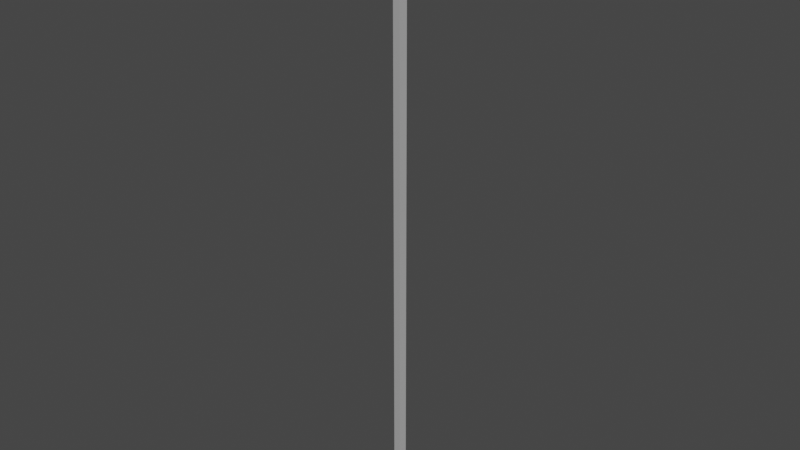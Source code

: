 # Source: fishing_line.blend  (saved by Blender 3.1.7; exported with 4.5.12 LTS)
import bpy
from mathutils import Matrix  # noqa: F401  (used for matrix-valued properties, if any)

bpy.ops.wm.read_factory_settings(use_empty=True)
scene = bpy.context.scene
scene.name = 'Scene'

# ---- collections
col_collection = bpy.data.collections.new('Collection'); scene.collection.children.link(col_collection)

# ---- materials (node trees are filled in below, after node groups)
mat_material_001 = bpy.data.materials.new('Material.001')
mat_material_001.use_transparent_shadow = False
mat_material_002 = bpy.data.materials.new('Material.002')
mat_material_002.use_transparent_shadow = False

# ---- material node trees
mat_material_001.use_nodes = True; mat_material_001.node_tree.nodes.clear()
_N = mat_material_001.node_tree.nodes; _L = mat_material_001.node_tree.links
n0 = _N.new('ShaderNodeBsdfPrincipled'); n0.name = 'Principled BSDF'; n0.location = (10, 300)
n0.distribution = 'GGX'
n0.subsurface_method = 'RANDOM_WALK_SKIN'
n0.inputs[0].default_value = (0.3844, 0.3844, 0.3844, 1.0)
n0.inputs[3].default_value = 1.45
n0.inputs[27].default_value = (0.0, 0.0, 0.0, 1.0)
n0.inputs[28].default_value = 1.0
n1 = _N.new('ShaderNodeOutputMaterial'); n1.name = 'Material Output'; n1.location = (300, 300)
_L.new(n0.outputs[0], n1.inputs[0])
n1.is_active_output = True
mat_material_002.use_nodes = True; mat_material_002.node_tree.nodes.clear()
_N = mat_material_002.node_tree.nodes; _L = mat_material_002.node_tree.links
n0 = _N.new('ShaderNodeBsdfPrincipled'); n0.name = 'Principled BSDF'; n0.location = (10, 300)
n0.distribution = 'GGX'
n0.subsurface_method = 'RANDOM_WALK_SKIN'
n0.inputs[0].default_value = (0.03522, 0.03522, 0.03522, 1.0)
n0.inputs[3].default_value = 1.45
n0.inputs[27].default_value = (0.0, 0.0, 0.0, 1.0)
n0.inputs[28].default_value = 1.0
n1 = _N.new('ShaderNodeOutputMaterial'); n1.name = 'Material Output'; n1.location = (300, 300)
_L.new(n0.outputs[0], n1.inputs[0])
n1.is_active_output = True

# ---- world
world_world = bpy.data.worlds.new('World'); scene.world = world_world
world_world.use_nodes = True; world_world.node_tree.nodes.clear()
_N = world_world.node_tree.nodes; _L = world_world.node_tree.links
n0 = _N.new('ShaderNodeOutputWorld'); n0.name = 'World Output'; n0.location = (300, 300)
n1 = _N.new('ShaderNodeBackground'); n1.name = 'Background'; n1.location = (10, 300)
n1.inputs[0].default_value = (0.05088, 0.05088, 0.05088, 1.0)
_L.new(n1.outputs[0], n0.inputs[0])
n0.is_active_output = True
world_world.color = (0.05088, 0.05088, 0.05088)
world_world.use_sun_shadow = False
world_world.sun_shadow_jitter_overblur = 0.0

# ---- meshes
me_circle = bpy.data.meshes.new('Circle')
me_circle.from_pydata([(0.0, 1.0, 101.3), (-0.9511, 0.309, 101.3), (-0.5878, -0.809, 101.3), (0.5878, -0.809, 101.3), (0.9511, 0.309, 101.3), (0.5878, -0.809, 39.97), (0.5878, -0.809, 42.64), (0.5878, -0.809, 45.3), (0.5878, -0.809, 47.97), (0.5878, -0.809, 50.63), (0.5878, -0.809, 53.3), (0.5878, -0.809, 55.96), (0.5878, -0.809, 58.63), (0.5878, -0.809, 61.29), (0.5878, -0.809, 63.96), (0.5878, -0.809, 66.62), (0.5878, -0.809, 69.29), (0.5878, -0.809, 71.95), (0.5878, -0.809, 74.62), (0.5878, -0.809, 77.28), (0.5878, -0.809, 79.95), (0.5878, -0.809, 82.61), (0.5878, -0.809, 85.28), (0.5878, -0.809, 87.94), (0.5878, -0.809, 90.61), (0.5878, -0.809, 93.27), (0.5878, -0.809, 95.94), (0.5878, -0.809, 98.6), (0.9511, 0.309, 98.6), (0.9511, 0.309, 95.94), (0.9511, 0.309, 93.27), (0.9511, 0.309, 90.61), (0.9511, 0.309, 87.94), (0.9511, 0.309, 85.28), (0.9511, 0.309, 82.61), (0.9511, 0.309, 79.95), (0.9511, 0.309, 77.28), (0.9511, 0.309, 74.62), (0.9511, 0.309, 71.95), (0.9511, 0.309, 69.29), (0.9511, 0.309, 66.62), (0.9511, 0.309, 63.96), (0.9511, 0.309, 61.29), (0.9511, 0.309, 58.63), (0.9511, 0.309, 55.96), (0.9511, 0.309, 53.3), (0.9511, 0.309, 50.63), (0.9511, 0.309, 47.97), (0.9511, 0.309, 45.3), (0.9511, 0.309, 42.64), (0.9511, 0.309, 39.97), (-0.9511, 0.309, 39.97), (-0.9511, 0.309, 42.64), (-0.9511, 0.309, 45.3), (-0.9511, 0.309, 47.97), (-0.9511, 0.309, 50.63), (-0.9511, 0.309, 53.3), (-0.9511, 0.309, 55.96), (-0.9511, 0.309, 58.63), (-0.9511, 0.309, 61.29), (-0.9511, 0.309, 63.96), (-0.9511, 0.309, 66.62), (-0.9511, 0.309, 69.29), (-0.9511, 0.309, 71.95), (-0.9511, 0.309, 74.62), (-0.9511, 0.309, 77.28), (-0.9511, 0.309, 79.95), (-0.9511, 0.309, 82.61), (-0.9511, 0.309, 85.28), (-0.9511, 0.309, 87.94), (-0.9511, 0.309, 90.61), (-0.9511, 0.309, 93.27), (-0.9511, 0.309, 95.94), (-0.9511, 0.309, 98.6), (-0.5878, -0.809, 98.6), (-0.5878, -0.809, 95.94), (-0.5878, -0.809, 93.27), (-0.5878, -0.809, 90.61), (-0.5878, -0.809, 87.94), (-0.5878, -0.809, 85.28), (-0.5878, -0.809, 82.61), (-0.5878, -0.809, 79.95), (-0.5878, -0.809, 77.28), (-0.5878, -0.809, 74.62), (-0.5878, -0.809, 71.95), (-0.5878, -0.809, 69.29), (-0.5878, -0.809, 66.62), (-0.5878, -0.809, 63.96), (-0.5878, -0.809, 61.29), (-0.5878, -0.809, 58.63), (-0.5878, -0.809, 55.96), (-0.5878, -0.809, 53.3), (-0.5878, -0.809, 50.63), (-0.5878, -0.809, 47.97), (-0.5878, -0.809, 45.3), (-0.5878, -0.809, 42.64), (-0.5878, -0.809, 39.97), (0.0, 1.0, 98.6), (0.0, 1.0, 95.94), (0.0, 1.0, 93.27), (0.0, 1.0, 90.61), (0.0, 1.0, 87.94), (0.0, 1.0, 85.28), (0.0, 1.0, 82.61), (0.0, 1.0, 79.95), (0.0, 1.0, 77.28), (0.0, 1.0, 74.62), (0.0, 1.0, 71.95), (0.0, 1.0, 69.29), (0.0, 1.0, 66.62), (0.0, 1.0, 63.96), (0.0, 1.0, 61.29), (0.0, 1.0, 58.63), (0.0, 1.0, 55.96), (0.0, 1.0, 53.3), (0.0, 1.0, 50.63), (0.0, 1.0, 47.97), (0.0, 1.0, 45.3), (0.0, 1.0, 42.64), (0.0, 1.0, 39.97), (-0.4434, 0.6037, 101.7), (-1.016, 0.0928, 101.7), (-0.4255, -0.5076, 101.7), (0.1602, 0.0928, 101.7), (-0.5029, -0.2675, 102.2), (-1.076, -0.7784, 102.2), (-0.4849, -1.379, 102.2), (0.1008, -0.7784, 102.2), (-0.5257, -0.2784, 102.7), (-1.099, -0.7893, 102.7), (-0.5078, -1.39, 102.7), (0.07792, -0.7893, 102.7), (-0.4431, 0.3943, 103.1), (-1.062, -0.0684, 103.1), (-0.4946, -0.6376, 103.1), (0.1012, -0.05706, 103.1), (-0.4586, 1.605, 103.3), (-1.042, 1.118, 103.3), (-0.4639, 0.5239, 103.3), (0.1342, 1.097, 103.3), (-1.22, -0.7173, 101.3), (-1.22, -0.7173, 101.7), (-1.22, 0.7918, 101.3), (-1.22, 0.7918, 101.7), (0.289, -0.7173, 101.3), (0.289, -0.7173, 101.7), (0.289, 0.7918, 101.3), (0.289, 0.7918, 101.7)], [], [(28, 4, 3, 27), (74, 2, 1, 73), (97, 0, 4, 28), (27, 3, 2, 74), (73, 1, 0, 97), (1, 2, 3, 4, 0), (51, 52, 118, 119), (52, 53, 117, 118), (53, 54, 116, 117), (54, 55, 115, 116), (55, 56, 114, 115), (56, 57, 113, 114), (57, 58, 112, 113), (58, 59, 111, 112), (59, 60, 110, 111), (60, 61, 109, 110), (61, 62, 108, 109), (62, 63, 107, 108), (63, 64, 106, 107), (64, 65, 105, 106), (65, 66, 104, 105), (66, 67, 103, 104), (67, 68, 102, 103), (68, 69, 101, 102), (69, 70, 100, 101), (70, 71, 99, 100), (71, 72, 98, 99), (72, 73, 97, 98), (5, 6, 95, 96), (6, 7, 94, 95), (7, 8, 93, 94), (8, 9, 92, 93), (9, 10, 91, 92), (10, 11, 90, 91), (11, 12, 89, 90), (12, 13, 88, 89), (13, 14, 87, 88), (14, 15, 86, 87), (15, 16, 85, 86), (16, 17, 84, 85), (17, 18, 83, 84), (18, 19, 82, 83), (19, 20, 81, 82), (20, 21, 80, 81), (21, 22, 79, 80), (22, 23, 78, 79), (23, 24, 77, 78), (24, 25, 76, 77), (25, 26, 75, 76), (26, 27, 74, 75), (119, 118, 49, 50), (118, 117, 48, 49), (117, 116, 47, 48), (116, 115, 46, 47), (115, 114, 45, 46), (114, 113, 44, 45), (113, 112, 43, 44), (112, 111, 42, 43), (111, 110, 41, 42), (110, 109, 40, 41), (109, 108, 39, 40), (108, 107, 38, 39), (107, 106, 37, 38), (106, 105, 36, 37), (105, 104, 35, 36), (104, 103, 34, 35), (103, 102, 33, 34), (102, 101, 32, 33), (101, 100, 31, 32), (100, 99, 30, 31), (99, 98, 29, 30), (98, 97, 28, 29), (96, 95, 52, 51), (95, 94, 53, 52), (94, 93, 54, 53), (93, 92, 55, 54), (92, 91, 56, 55), (91, 90, 57, 56), (90, 89, 58, 57), (89, 88, 59, 58), (88, 87, 60, 59), (87, 86, 61, 60), (86, 85, 62, 61), (85, 84, 63, 62), (84, 83, 64, 63), (83, 82, 65, 64), (82, 81, 66, 65), (81, 80, 67, 66), (80, 79, 68, 67), (79, 78, 69, 68), (78, 77, 70, 69), (77, 76, 71, 70), (76, 75, 72, 71), (75, 74, 73, 72), (50, 49, 6, 5), (49, 48, 7, 6), (48, 47, 8, 7), (47, 46, 9, 8), (46, 45, 10, 9), (45, 44, 11, 10), (44, 43, 12, 11), (43, 42, 13, 12), (42, 41, 14, 13), (41, 40, 15, 14), (40, 39, 16, 15), (39, 38, 17, 16), (38, 37, 18, 17), (37, 36, 19, 18), (36, 35, 20, 19), (35, 34, 21, 20), (34, 33, 22, 21), (33, 32, 23, 22), (32, 31, 24, 23), (31, 30, 25, 24), (30, 29, 26, 25), (29, 28, 27, 26), (120, 124, 127, 123), (122, 126, 125, 121), (123, 127, 126, 122), (121, 125, 124, 120), (126, 130, 129, 125), (127, 131, 130, 126), (125, 129, 128, 124), (124, 128, 131, 127), (131, 135, 134, 130), (129, 133, 132, 128), (128, 132, 135, 131), (130, 134, 133, 129), (132, 136, 139, 135), (134, 138, 137, 133), (135, 139, 138, 134), (133, 137, 136, 132), (140, 141, 143, 142), (142, 143, 147, 146), (146, 147, 145, 144), (144, 145, 141, 140), (142, 146, 144, 140), (147, 143, 141, 145)])
me_circle.polygons.foreach_set('material_index', [0, 0, 0, 0, 0, 0, 0, 0, 0, 0, 0, 0, 0, 0, 0, 0, 0, 0, 0, 0, 0, 0, 0, 0, 0, 0, 0, 0, 0, 0, 0, 0, 0, 0, 0, 0, 0, 0, 0, 0, 0, 0, 0, 0, 0, 0, 0, 0, 0, 0, 0, 0, 0, 0, 0, 0, 0, 0, 0, 0, 0, 0, 0, 0, 0, 0, 0, 0, 0, 0, 0, 0, 0, 0, 0, 0, 0, 0, 0, 0, 0, 0, 0, 0, 0, 0, 0, 0, 0, 0, 0, 0, 0, 0, 0, 0, 0, 0, 0, 0, 0, 0, 0, 0, 0, 0, 0, 0, 0, 0, 0, 0, 0, 0, 0, 0, 1, 1, 1, 1, 1, 1, 1, 1, 1, 1, 1, 1, 1, 1, 1, 1, 1, 1, 1, 1, 1, 1])
_uv = me_circle.uv_layers.new(name='UVMap')
_uv.uv.foreach_set('vector', [0.0, 0.0, 0.0, 0.0, 0.0, 0.0, 0.0, 0.0, 0.0, 0.0, 0.0, 0.0, 0.0, 0.0, 0.0, 0.0, 0.0, 0.0, 0.0, 0.0, 0.0, 0.0, 0.0, 0.0, 0.0, 0.0, 0.0, 0.0, 0.0, 0.0, 0.0, 0.0, 0.0, 0.0, 0.0, 0.0, 0.0, 0.0, 0.0, 0.0, 0.0, 0.0, 0.0, 0.0, 0.0, 0.0, 0.0, 0.0, 0.0, 0.0, 0.0, 0.0, 0.0, 0.0, 0.0, 0.0, 0.0, 0.0, 0.0, 0.0, 0.0, 0.0, 0.0, 0.0, 0.0, 0.0, 0.0, 0.0, 0.0, 0.0, 0.0, 0.0, 0.0, 0.0, 0.0, 0.0, 0.0, 0.0, 0.0, 0.0, 0.0, 0.0, 0.0, 0.0, 0.0, 0.0, 0.0, 0.0, 0.0, 0.0, 0.0, 0.0, 0.0, 0.0, 0.0, 0.0, 0.0, 0.0, 0.0, 0.0, 0.0, 0.0, 0.0, 0.0, 0.0, 0.0, 0.0, 0.0, 0.0, 0.0, 0.0, 0.0, 0.0, 0.0, 0.0, 0.0, 0.0, 0.0, 0.0, 0.0, 0.0, 0.0, 0.0, 0.0, 0.0, 0.0, 0.0, 0.0, 0.0, 0.0, 0.0, 0.0, 0.0, 0.0, 0.0, 0.0, 0.0, 0.0, 0.0, 0.0, 0.0, 0.0, 0.0, 0.0, 0.0, 0.0, 0.0, 0.0, 0.0, 0.0, 0.0, 0.0, 0.0, 0.0, 0.0, 0.0, 0.0, 0.0, 0.0, 0.0, 0.0, 0.0, 0.0, 0.0, 0.0, 0.0, 0.0, 0.0, 0.0, 0.0, 0.0, 0.0, 0.0, 0.0, 0.0, 0.0, 0.0, 0.0, 0.0, 0.0, 0.0, 0.0, 0.0, 0.0, 0.0, 0.0, 0.0, 0.0, 0.0, 0.0, 0.0, 0.0, 0.0, 0.0, 0.0, 0.0, 0.0, 0.0, 0.0, 0.0, 0.0, 0.0, 0.0, 0.0, 0.0, 0.0, 0.0, 0.0, 0.0, 0.0, 0.0, 0.0, 0.0, 0.0, 0.0, 0.0, 0.0, 0.0, 0.0, 0.0, 0.0, 0.0, 0.0, 0.0, 0.0, 0.0, 0.0, 0.0, 0.0, 0.0, 0.0, 0.0, 0.0, 0.0, 0.0, 0.0, 0.0, 0.0, 0.0, 0.0, 0.0, 0.0, 0.0, 0.0, 0.0, 0.0, 0.0, 0.0, 0.0, 0.0, 0.0, 0.0, 0.0, 0.0, 0.0, 0.0, 0.0, 0.0, 0.0, 0.0, 0.0, 0.0, 0.0, 0.0, 0.0, 0.0, 0.0, 0.0, 0.0, 0.0, 0.0, 0.0, 0.0, 0.0, 0.0, 0.0, 0.0, 0.0, 0.0, 0.0, 0.0, 0.0, 0.0, 0.0, 0.0, 0.0, 0.0, 0.0, 0.0, 0.0, 0.0, 0.0, 0.0, 0.0, 0.0, 0.0, 0.0, 0.0, 0.0, 0.0, 0.0, 0.0, 0.0, 0.0, 0.0, 0.0, 0.0, 0.0, 0.0, 0.0, 0.0, 0.0, 0.0, 0.0, 0.0, 0.0, 0.0, 0.0, 0.0, 0.0, 0.0, 0.0, 0.0, 0.0, 0.0, 0.0, 0.0, 0.0, 0.0, 0.0, 0.0, 0.0, 0.0, 0.0, 0.0, 0.0, 0.0, 0.0, 0.0, 0.0, 0.0, 0.0, 0.0, 0.0, 0.0, 0.0, 0.0, 0.0, 0.0, 0.0, 0.0, 0.0, 0.0, 0.0, 0.0, 0.0, 0.0, 0.0, 0.0, 0.0, 0.0, 0.0, 0.0, 0.0, 0.0, 0.0, 0.0, 0.0, 0.0, 0.0, 0.0, 0.0, 0.0, 0.0, 0.0, 0.0, 0.0, 0.0, 0.0, 0.0, 0.0, 0.0, 0.0, 0.0, 0.0, 0.0, 0.0, 0.0, 0.0, 0.0, 0.0, 0.0, 0.0, 0.0, 0.0, 0.0, 0.0, 0.0, 0.0, 0.0, 0.0, 0.0, 0.0, 0.0, 0.0, 0.0, 0.0, 0.0, 0.0, 0.0, 0.0, 0.0, 0.0, 0.0, 0.0, 0.0, 0.0, 0.0, 0.0, 0.0, 0.0, 0.0, 0.0, 0.0, 0.0, 0.0, 0.0, 0.0, 0.0, 0.0, 0.0, 0.0, 0.0, 0.0, 0.0, 0.0, 0.0, 0.0, 0.0, 0.0, 0.0, 0.0, 0.0, 0.0, 0.0, 0.0, 0.0, 0.0, 0.0, 0.0, 0.0, 0.0, 0.0, 0.0, 0.0, 0.0, 0.0, 0.0, 0.0, 0.0, 0.0, 0.0, 0.0, 0.0, 0.0, 0.0, 0.0, 0.0, 0.0, 0.0, 0.0, 0.0, 0.0, 0.0, 0.0, 0.0, 0.0, 0.0, 0.0, 0.0, 0.0, 0.0, 0.0, 0.0, 0.0, 0.0, 0.0, 0.0, 0.0, 0.0, 0.0, 0.0, 0.0, 0.0, 0.0, 0.0, 0.0, 0.0, 0.0, 0.0, 0.0, 0.0, 0.0, 0.0, 0.0, 0.0, 0.0, 0.0, 0.0, 0.0, 0.0, 0.0, 0.0, 0.0, 0.0, 0.0, 0.0, 0.0, 0.0, 0.0, 0.0, 0.0, 0.0, 0.0, 0.0, 0.0, 0.0, 0.0, 0.0, 0.0, 0.0, 0.0, 0.0, 0.0, 0.0, 0.0, 0.0, 0.0, 0.0, 0.0, 0.0, 0.0, 0.0, 0.0, 0.0, 0.0, 0.0, 0.0, 0.0, 0.0, 0.0, 0.0, 0.0, 0.0, 0.0, 0.0, 0.0, 0.0, 0.0, 0.0, 0.0, 0.0, 0.0, 0.0, 0.0, 0.0, 0.0, 0.0, 0.0, 0.0, 0.0, 0.0, 0.0, 0.0, 0.0, 0.0, 0.0, 0.0, 0.0, 0.0, 0.0, 0.0, 0.0, 0.0, 0.0, 0.0, 0.0, 0.0, 0.0, 0.0, 0.0, 0.0, 0.0, 0.0, 0.0, 0.0, 0.0, 0.0, 0.0, 0.0, 0.0, 0.0, 0.0, 0.0, 0.0, 0.0, 0.0, 0.0, 0.0, 0.0, 0.0, 0.0, 0.0, 0.0, 0.0, 0.0, 0.0, 0.0, 0.0, 0.0, 0.0, 0.0, 0.0, 0.0, 0.0, 0.0, 0.0, 0.0, 0.0, 0.0, 0.0, 0.0, 0.0, 0.0, 0.0, 0.0, 0.0, 0.0, 0.0, 0.0, 0.0, 0.0, 0.0, 0.0, 0.0, 0.0, 0.0, 0.0, 0.0, 0.0, 0.0, 0.0, 0.0, 0.0, 0.0, 0.0, 0.0, 0.0, 0.0, 0.0, 0.0, 0.0, 0.0, 0.0, 0.0, 0.0, 0.0, 0.0, 0.0, 0.0, 0.0, 0.0, 0.0, 0.0, 0.0, 0.0, 0.0, 0.0, 0.0, 0.0, 0.0, 0.0, 0.0, 0.0, 0.0, 0.0, 0.0, 0.0, 0.0, 0.0, 0.0, 0.0, 0.0, 0.0, 0.0, 0.0, 0.0, 0.0, 0.0, 0.0, 0.0, 0.0, 0.0, 0.0, 0.0, 0.0, 0.0, 0.0, 0.0, 0.0, 0.0, 0.0, 0.0, 0.0, 0.0, 0.0, 0.0, 0.0, 0.0, 0.0, 0.0, 0.0, 0.0, 0.0, 0.0, 0.0, 0.0, 0.0, 0.0, 0.0, 0.0, 0.0, 0.0, 0.0, 0.0, 0.0, 0.0, 0.0, 0.0, 0.0, 0.0, 0.0, 0.0, 0.0, 0.0, 0.0, 0.0, 0.0, 0.0, 0.0, 0.0, 0.0, 0.0, 0.0, 0.0, 0.0, 0.0, 0.0, 0.0, 0.0, 0.0, 0.0, 0.0, 0.0, 0.0, 0.0, 0.0, 0.0, 0.0, 0.0, 0.0, 0.0, 0.0, 0.0, 0.0, 0.0, 0.0, 0.0, 0.0, 0.0, 0.0, 0.0, 0.0, 0.0, 0.0, 0.0, 0.0, 0.0, 0.0, 0.0, 0.0, 0.0, 0.0, 0.0, 0.0, 0.0, 0.0, 0.0, 0.0, 0.0, 0.0, 0.0, 0.0, 0.0, 0.0, 0.0, 0.0, 0.0, 0.0, 0.0, 0.0, 0.0, 0.0, 0.0, 0.0, 0.0, 0.0, 0.0, 0.0, 0.0, 0.0, 0.0, 0.0, 0.0, 0.0, 0.0, 0.0, 0.0, 0.0, 0.0, 0.0, 0.0, 0.0, 0.0, 0.0, 0.0, 0.0, 0.0, 0.0, 0.0, 0.0, 0.0, 0.0, 0.0, 0.0, 0.0, 0.0, 0.0, 0.0, 0.0, 0.0, 0.0, 0.0, 0.0, 0.0, 0.0, 0.0, 0.0, 0.0, 0.0, 0.0, 0.0, 0.0, 0.0, 0.0, 0.0, 0.0, 0.0, 0.0, 0.0, 0.0, 0.0, 0.0, 0.0, 0.0, 0.0, 0.0, 0.0, 0.0, 0.0, 0.0, 0.0, 0.0, 0.0, 0.0, 0.0, 0.0, 0.0, 0.0, 0.0, 0.0, 0.0, 0.0, 0.0, 0.0, 0.0, 0.0, 0.0, 0.0, 0.0, 0.0, 0.0, 0.0, 0.0, 0.0, 0.0, 0.0, 0.0, 0.0, 0.0, 0.0, 0.0, 0.0, 0.0, 0.0, 0.0, 0.0, 0.0, 0.0, 0.0, 0.0, 0.0, 0.0, 0.0, 0.0, 0.0, 0.0, 0.0, 0.0, 0.0, 0.0, 0.0, 0.0, 0.0, 0.0, 0.0, 0.0, 0.0, 0.0, 0.0, 0.0, 0.0, 0.0, 0.0, 0.0, 0.0, 0.0, 0.0, 0.0, 0.0, 0.0, 0.0, 0.0, 0.0, 0.0, 0.0, 0.0, 0.0, 0.0, 0.0, 0.0, 0.0, 0.0, 0.0, 0.0, 0.0, 0.0, 0.0, 0.0, 0.0, 0.0, 0.0, 0.0, 0.0, 0.0, 0.0, 0.0, 0.0, 0.0, 0.0, 0.0, 0.0, 0.0, 0.0, 0.0, 0.0, 0.0, 0.0, 0.0, 0.0, 0.0, 0.0, 0.0, 0.0, 0.0, 0.0, 0.0, 0.0, 0.0, 0.0, 0.0, 0.0, 0.0, 0.0, 0.0, 0.0, 0.0, 0.0, 0.0, 0.0, 0.0, 0.0, 0.0, 0.0, 0.0, 0.0, 0.0, 0.0, 0.0, 0.0, 0.0, 0.0, 0.0, 0.0, 0.0, 0.0, 0.0, 0.0, 0.0, 0.0, 0.0, 0.0, 0.0, 0.0, 0.0, 0.0, 0.0, 0.0, 0.0, 0.0, 0.0, 0.0, 0.0, 0.0, 0.0, 0.0, 0.0, 0.0, 0.0, 0.0, 0.0, 0.0, 0.0, 0.0, 0.0, 0.0, 0.0, 0.0, 0.375, 0.0, 0.625, 0.0, 0.625, 0.25, 0.375, 0.25, 0.375, 0.25, 0.625, 0.25, 0.625, 0.5, 0.375, 0.5, 0.375, 0.5, 0.625, 0.5, 0.625, 0.75, 0.375, 0.75, 0.375, 0.75, 0.625, 0.75, 0.625, 1.0, 0.375, 1.0, 0.125, 0.5, 0.375, 0.5, 0.375, 0.75, 0.125, 0.75, 0.625, 0.5, 0.875, 0.5, 0.875, 0.75, 0.625, 0.75])
me_circle.materials.append(mat_material_001)
me_circle.materials.append(mat_material_002)
me_circle.use_remesh_fix_poles = True
me_circle.use_remesh_preserve_attributes = False
me_circle.update()
me_circle_002 = bpy.data.meshes.new('Circle.002')
me_circle_002.from_pydata([(0.0, 1.0, 0.0), (-0.9511, 0.309, 0.0), (-0.5878, -0.809, 0.0), (0.5878, -0.809, 0.0), (0.9511, 0.309, 0.0), (0.5878, -0.809, 2.665), (0.5878, -0.809, 5.33), (0.5878, -0.809, 7.995), (0.5878, -0.809, 10.66), (0.5878, -0.809, 13.32), (0.5878, -0.809, 15.99), (0.5878, -0.809, 18.65), (0.5878, -0.809, 21.32), (0.5878, -0.809, 23.98), (0.5878, -0.809, 26.65), (0.5878, -0.809, 29.31), (0.5878, -0.809, 31.98), (0.5878, -0.809, 34.64), (0.5878, -0.809, 37.31), (0.5878, -0.809, 39.97), (0.9511, 0.309, 39.97), (0.9511, 0.309, 37.31), (0.9511, 0.309, 34.64), (0.9511, 0.309, 31.98), (0.9511, 0.309, 29.31), (0.9511, 0.309, 26.65), (0.9511, 0.309, 23.98), (0.9511, 0.309, 21.32), (0.9511, 0.309, 18.65), (0.9511, 0.309, 15.99), (0.9511, 0.309, 13.32), (0.9511, 0.309, 10.66), (0.9511, 0.309, 7.995), (0.9511, 0.309, 5.33), (0.9511, 0.309, 2.665), (-0.9511, 0.309, 2.665), (-0.9511, 0.309, 5.33), (-0.9511, 0.309, 7.995), (-0.9511, 0.309, 10.66), (-0.9511, 0.309, 13.32), (-0.9511, 0.309, 15.99), (-0.9511, 0.309, 18.65), (-0.9511, 0.309, 21.32), (-0.9511, 0.309, 23.98), (-0.9511, 0.309, 26.65), (-0.9511, 0.309, 29.31), (-0.9511, 0.309, 31.98), (-0.9511, 0.309, 34.64), (-0.9511, 0.309, 37.31), (-0.9511, 0.309, 39.97), (-0.5878, -0.809, 39.97), (-0.5878, -0.809, 37.31), (-0.5878, -0.809, 34.64), (-0.5878, -0.809, 31.98), (-0.5878, -0.809, 29.31), (-0.5878, -0.809, 26.65), (-0.5878, -0.809, 23.98), (-0.5878, -0.809, 21.32), (-0.5878, -0.809, 18.65), (-0.5878, -0.809, 15.99), (-0.5878, -0.809, 13.32), (-0.5878, -0.809, 10.66), (-0.5878, -0.809, 7.995), (-0.5878, -0.809, 5.33), (-0.5878, -0.809, 2.665), (0.0, 1.0, 39.97), (0.0, 1.0, 37.31), (0.0, 1.0, 34.64), (0.0, 1.0, 31.98), (0.0, 1.0, 29.31), (0.0, 1.0, 26.65), (0.0, 1.0, 23.98), (0.0, 1.0, 21.32), (0.0, 1.0, 18.65), (0.0, 1.0, 15.99), (0.0, 1.0, 13.32), (0.0, 1.0, 10.66), (0.0, 1.0, 7.995), (0.0, 1.0, 5.33), (0.0, 1.0, 2.665)], [], [(1, 0, 4, 3, 2), (1, 35, 79, 0), (35, 36, 78, 79), (36, 37, 77, 78), (37, 38, 76, 77), (38, 39, 75, 76), (39, 40, 74, 75), (40, 41, 73, 74), (41, 42, 72, 73), (42, 43, 71, 72), (43, 44, 70, 71), (44, 45, 69, 70), (45, 46, 68, 69), (46, 47, 67, 68), (47, 48, 66, 67), (48, 49, 65, 66), (3, 5, 64, 2), (5, 6, 63, 64), (6, 7, 62, 63), (7, 8, 61, 62), (8, 9, 60, 61), (9, 10, 59, 60), (10, 11, 58, 59), (11, 12, 57, 58), (12, 13, 56, 57), (13, 14, 55, 56), (14, 15, 54, 55), (15, 16, 53, 54), (16, 17, 52, 53), (17, 18, 51, 52), (18, 19, 50, 51), (0, 79, 34, 4), (79, 78, 33, 34), (78, 77, 32, 33), (77, 76, 31, 32), (76, 75, 30, 31), (75, 74, 29, 30), (74, 73, 28, 29), (73, 72, 27, 28), (72, 71, 26, 27), (71, 70, 25, 26), (70, 69, 24, 25), (69, 68, 23, 24), (68, 67, 22, 23), (67, 66, 21, 22), (66, 65, 20, 21), (2, 64, 35, 1), (64, 63, 36, 35), (63, 62, 37, 36), (62, 61, 38, 37), (61, 60, 39, 38), (60, 59, 40, 39), (59, 58, 41, 40), (58, 57, 42, 41), (57, 56, 43, 42), (56, 55, 44, 43), (55, 54, 45, 44), (54, 53, 46, 45), (53, 52, 47, 46), (52, 51, 48, 47), (51, 50, 49, 48), (4, 34, 5, 3), (34, 33, 6, 5), (33, 32, 7, 6), (32, 31, 8, 7), (31, 30, 9, 8), (30, 29, 10, 9), (29, 28, 11, 10), (28, 27, 12, 11), (27, 26, 13, 12), (26, 25, 14, 13), (25, 24, 15, 14), (24, 23, 16, 15), (23, 22, 17, 16), (22, 21, 18, 17), (21, 20, 19, 18)])
_uv = me_circle_002.uv_layers.new(name='UVMap')
_uv.uv.foreach_set('vector', [0.0, 0.0, 0.0, 0.0, 0.0, 0.0, 0.0, 0.0, 0.0, 0.0, 0.0, 0.0, 0.0, 0.0, 0.0, 0.0, 0.0, 0.0, 0.0, 0.0, 0.0, 0.0, 0.0, 0.0, 0.0, 0.0, 0.0, 0.0, 0.0, 0.0, 0.0, 0.0, 0.0, 0.0, 0.0, 0.0, 0.0, 0.0, 0.0, 0.0, 0.0, 0.0, 0.0, 0.0, 0.0, 0.0, 0.0, 0.0, 0.0, 0.0, 0.0, 0.0, 0.0, 0.0, 0.0, 0.0, 0.0, 0.0, 0.0, 0.0, 0.0, 0.0, 0.0, 0.0, 0.0, 0.0, 0.0, 0.0, 0.0, 0.0, 0.0, 0.0, 0.0, 0.0, 0.0, 0.0, 0.0, 0.0, 0.0, 0.0, 0.0, 0.0, 0.0, 0.0, 0.0, 0.0, 0.0, 0.0, 0.0, 0.0, 0.0, 0.0, 0.0, 0.0, 0.0, 0.0, 0.0, 0.0, 0.0, 0.0, 0.0, 0.0, 0.0, 0.0, 0.0, 0.0, 0.0, 0.0, 0.0, 0.0, 0.0, 0.0, 0.0, 0.0, 0.0, 0.0, 0.0, 0.0, 0.0, 0.0, 0.0, 0.0, 0.0, 0.0, 0.0, 0.0, 0.0, 0.0, 0.0, 0.0, 0.0, 0.0, 0.0, 0.0, 0.0, 0.0, 0.0, 0.0, 0.0, 0.0, 0.0, 0.0, 0.0, 0.0, 0.0, 0.0, 0.0, 0.0, 0.0, 0.0, 0.0, 0.0, 0.0, 0.0, 0.0, 0.0, 0.0, 0.0, 0.0, 0.0, 0.0, 0.0, 0.0, 0.0, 0.0, 0.0, 0.0, 0.0, 0.0, 0.0, 0.0, 0.0, 0.0, 0.0, 0.0, 0.0, 0.0, 0.0, 0.0, 0.0, 0.0, 0.0, 0.0, 0.0, 0.0, 0.0, 0.0, 0.0, 0.0, 0.0, 0.0, 0.0, 0.0, 0.0, 0.0, 0.0, 0.0, 0.0, 0.0, 0.0, 0.0, 0.0, 0.0, 0.0, 0.0, 0.0, 0.0, 0.0, 0.0, 0.0, 0.0, 0.0, 0.0, 0.0, 0.0, 0.0, 0.0, 0.0, 0.0, 0.0, 0.0, 0.0, 0.0, 0.0, 0.0, 0.0, 0.0, 0.0, 0.0, 0.0, 0.0, 0.0, 0.0, 0.0, 0.0, 0.0, 0.0, 0.0, 0.0, 0.0, 0.0, 0.0, 0.0, 0.0, 0.0, 0.0, 0.0, 0.0, 0.0, 0.0, 0.0, 0.0, 0.0, 0.0, 0.0, 0.0, 0.0, 0.0, 0.0, 0.0, 0.0, 0.0, 0.0, 0.0, 0.0, 0.0, 0.0, 0.0, 0.0, 0.0, 0.0, 0.0, 0.0, 0.0, 0.0, 0.0, 0.0, 0.0, 0.0, 0.0, 0.0, 0.0, 0.0, 0.0, 0.0, 0.0, 0.0, 0.0, 0.0, 0.0, 0.0, 0.0, 0.0, 0.0, 0.0, 0.0, 0.0, 0.0, 0.0, 0.0, 0.0, 0.0, 0.0, 0.0, 0.0, 0.0, 0.0, 0.0, 0.0, 0.0, 0.0, 0.0, 0.0, 0.0, 0.0, 0.0, 0.0, 0.0, 0.0, 0.0, 0.0, 0.0, 0.0, 0.0, 0.0, 0.0, 0.0, 0.0, 0.0, 0.0, 0.0, 0.0, 0.0, 0.0, 0.0, 0.0, 0.0, 0.0, 0.0, 0.0, 0.0, 0.0, 0.0, 0.0, 0.0, 0.0, 0.0, 0.0, 0.0, 0.0, 0.0, 0.0, 0.0, 0.0, 0.0, 0.0, 0.0, 0.0, 0.0, 0.0, 0.0, 0.0, 0.0, 0.0, 0.0, 0.0, 0.0, 0.0, 0.0, 0.0, 0.0, 0.0, 0.0, 0.0, 0.0, 0.0, 0.0, 0.0, 0.0, 0.0, 0.0, 0.0, 0.0, 0.0, 0.0, 0.0, 0.0, 0.0, 0.0, 0.0, 0.0, 0.0, 0.0, 0.0, 0.0, 0.0, 0.0, 0.0, 0.0, 0.0, 0.0, 0.0, 0.0, 0.0, 0.0, 0.0, 0.0, 0.0, 0.0, 0.0, 0.0, 0.0, 0.0, 0.0, 0.0, 0.0, 0.0, 0.0, 0.0, 0.0, 0.0, 0.0, 0.0, 0.0, 0.0, 0.0, 0.0, 0.0, 0.0, 0.0, 0.0, 0.0, 0.0, 0.0, 0.0, 0.0, 0.0, 0.0, 0.0, 0.0, 0.0, 0.0, 0.0, 0.0, 0.0, 0.0, 0.0, 0.0, 0.0, 0.0, 0.0, 0.0, 0.0, 0.0, 0.0, 0.0, 0.0, 0.0, 0.0, 0.0, 0.0, 0.0, 0.0, 0.0, 0.0, 0.0, 0.0, 0.0, 0.0, 0.0, 0.0, 0.0, 0.0, 0.0, 0.0, 0.0, 0.0, 0.0, 0.0, 0.0, 0.0, 0.0, 0.0, 0.0, 0.0, 0.0, 0.0, 0.0, 0.0, 0.0, 0.0, 0.0, 0.0, 0.0, 0.0, 0.0, 0.0, 0.0, 0.0, 0.0, 0.0, 0.0, 0.0, 0.0, 0.0, 0.0, 0.0, 0.0, 0.0, 0.0, 0.0, 0.0, 0.0, 0.0, 0.0, 0.0, 0.0, 0.0, 0.0, 0.0, 0.0, 0.0, 0.0, 0.0, 0.0, 0.0, 0.0, 0.0, 0.0, 0.0, 0.0, 0.0, 0.0, 0.0, 0.0, 0.0, 0.0, 0.0, 0.0, 0.0, 0.0, 0.0, 0.0, 0.0, 0.0, 0.0, 0.0, 0.0, 0.0, 0.0, 0.0, 0.0, 0.0, 0.0, 0.0, 0.0, 0.0, 0.0, 0.0, 0.0, 0.0, 0.0, 0.0, 0.0, 0.0, 0.0, 0.0, 0.0, 0.0, 0.0, 0.0, 0.0, 0.0, 0.0, 0.0, 0.0, 0.0, 0.0, 0.0, 0.0, 0.0, 0.0, 0.0, 0.0, 0.0, 0.0, 0.0, 0.0, 0.0, 0.0, 0.0, 0.0, 0.0, 0.0, 0.0, 0.0, 0.0, 0.0, 0.0, 0.0, 0.0, 0.0, 0.0, 0.0, 0.0, 0.0, 0.0, 0.0, 0.0, 0.0])
me_circle_002.materials.append(mat_material_001)
me_circle_002.materials.append(mat_material_002)
me_circle_002.use_remesh_fix_poles = True
me_circle_002.use_remesh_preserve_attributes = False
me_circle_002.update()
arm_armature_001 = bpy.data.armatures.new('Armature.001')  # bones are not reproduced

# ---- objects
ob_circle = bpy.data.objects.new('Circle', me_circle)
ob_armature = bpy.data.objects.new('Armature', arm_armature_001)
ob_circle_001 = bpy.data.objects.new('Circle.001', me_circle_002)

# ---- transforms, parenting, visibility, modifiers, constraints
ob_circle.parent = ob_armature
ob_circle.matrix_parent_inverse = Matrix(((0.3339, 0.0, 0.0, 0.0), (0.0, -0.3339, -2.919e-08, -9.162e-07), (0.0, 2.919e-08, -0.3339, -10.48), (-0.0, 0.0, 0.0, 1.0)))
ob_circle.location = (0.0, 0.0, -31.39)
ob_circle.scale = (0.7021, 0.7021, 0.7021)
_vg = ob_circle.vertex_groups.new(name='Bone')
_vg = ob_circle.vertex_groups.new(name='Bone.011')
_vg = ob_circle.vertex_groups.new(name='Bone.010')
_vg = ob_circle.vertex_groups.new(name='Bone.021')
_vg = ob_circle.vertex_groups.new(name='Bone.009')
_vg = ob_circle.vertex_groups.new(name='Bone.020')
_vg = ob_circle.vertex_groups.new(name='Bone.008')
_vg = ob_circle.vertex_groups.new(name='Bone.019')
_vg = ob_circle.vertex_groups.new(name='Bone.007')
for _i, _w in zip([5, 6, 49, 50, 51, 52, 95, 96, 118, 119], [0.9671, 0.01362, 0.01362, 0.9671, 0.9671, 0.01362, 0.01362, 0.9671, 0.01362, 0.9671]): _vg.add([_i], _w, 'REPLACE')
_vg = ob_circle.vertex_groups.new(name='Bone.018')
for _i, _w in zip([5, 6, 7, 48, 49, 50, 51, 52, 53, 94, 95, 96, 117, 118, 119], [0.9988, 0.9682, 0.01369, 0.01369, 0.9682, 0.9988, 0.9988, 0.9682, 0.01369, 0.01369, 0.9682, 0.9988, 0.01369, 0.9682, 0.9988]): _vg.add([_i], _w, 'REPLACE')
_vg = ob_circle.vertex_groups.new(name='Bone.006')
for _i, _w in zip([6, 7, 8, 9, 46, 47, 48, 49, 52, 53, 54, 55, 92, 93, 94, 95, 115, 116, 117, 118], [0.01363, 0.9671, 0.9671, 0.01362, 0.01362, 0.9671, 0.9671, 0.01363, 0.01363, 0.9671, 0.9671, 0.01362, 0.01362, 0.9671, 0.9671, 0.01363, 0.01362, 0.9671, 0.9671, 0.01363]): _vg.add([_i], _w, 'REPLACE')
_vg = ob_circle.vertex_groups.new(name='Bone.017')
for _i, _w in zip([8, 9, 10, 11, 44, 45, 46, 47, 54, 55, 56, 57, 90, 91, 92, 93, 113, 114, 115, 116], [0.01362, 0.9671, 0.9671, 0.01362, 0.01362, 0.9671, 0.9671, 0.01362, 0.01362, 0.9671, 0.9671, 0.01362, 0.01362, 0.9671, 0.9671, 0.01362, 0.01362, 0.9671, 0.9671, 0.01362]): _vg.add([_i], _w, 'REPLACE')
_vg = ob_circle.vertex_groups.new(name='Bone.005')
for _i, _w in zip([10, 11, 12, 43, 44, 45, 56, 57, 58, 89, 90, 91, 112, 113, 114], [0.01159, 0.9363, 0.01159, 0.01159, 0.9363, 0.01159, 0.01159, 0.9363, 0.01159, 0.01159, 0.9363, 0.01159, 0.01159, 0.9363, 0.01159]): _vg.add([_i], _w, 'REPLACE')
_vg = ob_circle.vertex_groups.new(name='Bone.016')
for _i, _w in zip([11, 12, 13, 14, 41, 42, 43, 44, 57, 58, 59, 60, 87, 88, 89, 90, 110, 111, 112, 113], [0.01362, 0.9671, 0.9671, 0.01362, 0.01362, 0.9671, 0.9671, 0.01362, 0.01362, 0.9671, 0.9671, 0.01362, 0.01362, 0.9671, 0.9671, 0.01362, 0.01362, 0.9671, 0.9671, 0.01362]): _vg.add([_i], _w, 'REPLACE')
_vg = ob_circle.vertex_groups.new(name='Bone.004')
for _i, _w in zip([13, 14, 15, 16, 39, 40, 41, 42, 59, 60, 61, 62, 85, 86, 87, 88, 108, 109, 110, 111], [0.01362, 0.9671, 0.9671, 0.01362, 0.01362, 0.9671, 0.9671, 0.01362, 0.01362, 0.9671, 0.9671, 0.01362, 0.01362, 0.9671, 0.9671, 0.01362, 0.01362, 0.9671, 0.9671, 0.01362]): _vg.add([_i], _w, 'REPLACE')
_vg = ob_circle.vertex_groups.new(name='Bone.015')
for _i, _w in zip([15, 16, 17, 38, 39, 40, 61, 62, 63, 84, 85, 86, 107, 108, 109], [0.01159, 0.9363, 0.01159, 0.01159, 0.9363, 0.01159, 0.01159, 0.9363, 0.01159, 0.01159, 0.9363, 0.01159, 0.01159, 0.9363, 0.01159]): _vg.add([_i], _w, 'REPLACE')
_vg = ob_circle.vertex_groups.new(name='Bone.003')
for _i, _w in zip([16, 17, 18, 19, 36, 37, 38, 39, 62, 63, 64, 65, 82, 83, 84, 85, 105, 106, 107, 108], [0.01362, 0.9671, 0.9671, 0.01362, 0.01362, 0.9671, 0.9671, 0.01362, 0.01362, 0.9671, 0.9671, 0.01362, 0.01362, 0.9671, 0.9671, 0.01362, 0.01362, 0.9671, 0.9671, 0.01362]): _vg.add([_i], _w, 'REPLACE')
_vg = ob_circle.vertex_groups.new(name='Bone.014')
for _i, _w in zip([18, 19, 20, 21, 34, 35, 36, 37, 64, 65, 66, 67, 80, 81, 82, 83, 103, 104, 105, 106], [0.01362, 0.9671, 0.9671, 0.01362, 0.01362, 0.9671, 0.9671, 0.01362, 0.01362, 0.9671, 0.9671, 0.01362, 0.01362, 0.9671, 0.9671, 0.01362, 0.01362, 0.9671, 0.9671, 0.01362]): _vg.add([_i], _w, 'REPLACE')
_vg = ob_circle.vertex_groups.new(name='Bone.002')
for _i, _w in zip([20, 21, 22, 33, 34, 35, 66, 67, 68, 79, 80, 81, 102, 103, 104], [0.01159, 0.9363, 0.01159, 0.01159, 0.9363, 0.01159, 0.01159, 0.9363, 0.01159, 0.01159, 0.9363, 0.01159, 0.01159, 0.9363, 0.01159]): _vg.add([_i], _w, 'REPLACE')
_vg = ob_circle.vertex_groups.new(name='Bone.013')
for _i, _w in zip([21, 22, 23, 24, 31, 32, 33, 34, 67, 68, 69, 70, 77, 78, 79, 80, 100, 101, 102, 103], [0.01362, 0.9671, 0.9671, 0.01362, 0.01362, 0.9671, 0.9671, 0.01362, 0.01362, 0.9671, 0.9671, 0.01362, 0.01362, 0.9671, 0.9671, 0.01362, 0.01362, 0.9671, 0.9671, 0.01362]): _vg.add([_i], _w, 'REPLACE')
_vg = ob_circle.vertex_groups.new(name='Bone.001')
for _i, _w in zip([23, 24, 25, 26, 29, 30, 31, 32, 69, 70, 71, 72, 75, 76, 77, 78, 98, 99, 100, 101], [0.01362, 0.9671, 0.9671, 0.01362, 0.01362, 0.9671, 0.9671, 0.01362, 0.01362, 0.9671, 0.9671, 0.01362, 0.01362, 0.9671, 0.9671, 0.01362, 0.01362, 0.9671, 0.9671, 0.01362]): _vg.add([_i], _w, 'REPLACE')
_vg = ob_circle.vertex_groups.new(name='Bone.012')
for _i, _w in zip([0, 1, 2, 3, 4, 25, 26, 27, 28, 29, 30, 71, 72, 73, 74, 75, 76, 97, 98, 99], [0.9999, 0.9999, 0.9999, 0.9999, 0.9999, 0.01369, 0.9682, 0.999, 0.999, 0.9682, 0.01369, 0.01369, 0.9682, 0.999, 0.999, 0.9682, 0.01369, 0.999, 0.9682, 0.01369]): _vg.add([_i], _w, 'REPLACE')
_m = ob_circle.modifiers.new('Armature', 'ARMATURE')
_m.object = ob_armature
ob_armature.location = (0.0, 0.0, -31.39)
ob_armature.rotation_euler = (3.142, -0.0, 0.0)
ob_armature.scale = (2.995, 2.995, 2.995)
ob_circle_001.parent = ob_armature
ob_circle_001.matrix_parent_inverse = Matrix(((0.3339, 0.0, 0.0, 0.0), (0.0, -0.3339, -2.919e-08, -9.162e-07), (0.0, 2.919e-08, -0.3339, -10.48), (-0.0, 0.0, 0.0, 1.0)))
ob_circle_001.location = (0.0, 0.0, -31.39)
ob_circle_001.scale = (0.7021, 0.7021, 0.7021)
_vg = ob_circle_001.vertex_groups.new(name='Bone')
for _i, _w in zip([0, 1, 2, 3, 4, 5, 6, 33, 34, 35, 36, 63, 64, 78, 79], [0.9904, 0.9959, 0.9929, 0.9958, 0.9904, 0.968, 0.01368, 0.01367, 0.9679, 0.968, 0.01368, 0.01368, 0.968, 0.01367, 0.9679]): _vg.add([_i], _w, 'REPLACE')
_vg = ob_circle_001.vertex_groups.new(name='Bone.011')
for _i, _w in zip([5, 6, 7, 8, 31, 32, 33, 34, 35, 36, 37, 38, 61, 62, 63, 64, 76, 77, 78, 79], [0.01389, 0.9671, 0.9671, 0.01362, 0.01362, 0.9671, 0.9671, 0.01414, 0.01388, 0.9671, 0.9671, 0.01362, 0.01362, 0.9671, 0.9671, 0.01398, 0.01362, 0.9671, 0.9671, 0.01414]): _vg.add([_i], _w, 'REPLACE')
_vg = ob_circle_001.vertex_groups.new(name='Bone.010')
for _i, _w in zip([7, 8, 9, 10, 29, 30, 31, 32, 37, 38, 39, 40, 59, 60, 61, 62, 74, 75, 76, 77], [0.01362, 0.9671, 0.9671, 0.01362, 0.01362, 0.9671, 0.9671, 0.01362, 0.01362, 0.9671, 0.9671, 0.01362, 0.01362, 0.9671, 0.9671, 0.01362, 0.01362, 0.9671, 0.9671, 0.01362]): _vg.add([_i], _w, 'REPLACE')
_vg = ob_circle_001.vertex_groups.new(name='Bone.021')
for _i, _w in zip([9, 10, 11, 28, 29, 30, 39, 40, 41, 58, 59, 60, 73, 74, 75], [0.01159, 0.9363, 0.01159, 0.01159, 0.9363, 0.01159, 0.01159, 0.9363, 0.01159, 0.01159, 0.9363, 0.01159, 0.01159, 0.9363, 0.01159]): _vg.add([_i], _w, 'REPLACE')
_vg = ob_circle_001.vertex_groups.new(name='Bone.009')
for _i, _w in zip([10, 11, 12, 13, 26, 27, 28, 29, 40, 41, 42, 43, 56, 57, 58, 59, 71, 72, 73, 74], [0.01362, 0.9671, 0.9671, 0.01362, 0.01362, 0.9671, 0.9671, 0.01362, 0.01362, 0.9671, 0.9671, 0.01362, 0.01362, 0.9671, 0.9671, 0.01362, 0.01362, 0.9671, 0.9671, 0.01362]): _vg.add([_i], _w, 'REPLACE')
_vg = ob_circle_001.vertex_groups.new(name='Bone.020')
for _i, _w in zip([12, 13, 14, 15, 24, 25, 26, 27, 42, 43, 44, 45, 54, 55, 56, 57, 69, 70, 71, 72], [0.01362, 0.9671, 0.9671, 0.01362, 0.01362, 0.9671, 0.9671, 0.01362, 0.01362, 0.9671, 0.9671, 0.01362, 0.01362, 0.9671, 0.9671, 0.01362, 0.01362, 0.9671, 0.9671, 0.01362]): _vg.add([_i], _w, 'REPLACE')
_vg = ob_circle_001.vertex_groups.new(name='Bone.008')
for _i, _w in zip([14, 15, 16, 23, 24, 25, 44, 45, 46, 53, 54, 55, 68, 69, 70], [0.01159, 0.9363, 0.01159, 0.01159, 0.9363, 0.01159, 0.01159, 0.9363, 0.01159, 0.01159, 0.9363, 0.01159, 0.01159, 0.9363, 0.01159]): _vg.add([_i], _w, 'REPLACE')
_vg = ob_circle_001.vertex_groups.new(name='Bone.019')
for _i, _w in zip([15, 16, 17, 18, 21, 22, 23, 24, 45, 46, 47, 48, 51, 52, 53, 54, 66, 67, 68, 69], [0.01362, 0.9671, 0.9671, 0.01362, 0.01362, 0.9671, 0.9671, 0.01362, 0.01362, 0.9671, 0.9671, 0.01362, 0.01362, 0.9671, 0.9671, 0.01362, 0.01362, 0.9671, 0.9671, 0.01362]): _vg.add([_i], _w, 'REPLACE')
_vg = ob_circle_001.vertex_groups.new(name='Bone.007')
for _i, _w in zip([17, 18, 19, 20, 21, 22, 47, 48, 49, 50, 51, 52, 65, 66, 67], [0.01362, 0.9671, 0.9671, 0.9671, 0.9671, 0.01362, 0.01362, 0.9671, 0.9671, 0.9671, 0.9671, 0.01362, 0.9671, 0.9671, 0.01362]): _vg.add([_i], _w, 'REPLACE')
_vg = ob_circle_001.vertex_groups.new(name='Bone.018')
for _i, _w in zip([0, 1, 2, 3, 4, 5, 6, 7, 8, 9, 10, 11, 12, 13, 14, 15, 16, 17, 18, 19, 20, 21, 22, 23, 24, 25, 26, 27, 28, 29, 30, 31, 32, 33, 34, 35, 36, 37, 38, 39, 40, 41, 42, 43, 44, 45, 46, 47, 48, 49, 50, 51, 52, 53, 54, 55, 56, 57, 58, 59, 60, 61, 62, 63, 64, 65, 66, 67, 68, 69, 70, 71, 72, 73, 74, 75, 76, 77, 78, 79], [0.9999, 0.9999, 0.9999, 0.9999, 0.9999, 0.9999, 0.9999, 0.9999, 0.9999, 0.9999, 0.9999, 0.9999, 0.9999, 0.9998, 0.9998, 0.9998, 0.9998, 0.9997, 0.9995, 0.9988, 0.9988, 0.9995, 0.9997, 0.9998, 0.9998, 0.9998, 0.9998, 0.9999, 0.9999, 0.9999, 0.9999, 0.9999, 0.9999, 0.9999, 0.9999, 0.9999, 0.9999, 0.9999, 0.9999, 0.9999, 0.9999, 0.9999, 0.9999, 0.9998, 0.9998, 0.9998, 0.9998, 0.9997, 0.9995, 0.9988, 0.9988, 0.9995, 0.9997, 0.9998, 0.9998, 0.9998, 0.9998, 0.9999, 0.9999, 0.9999, 0.9999, 0.9999, 0.9999, 0.9999, 0.9999, 0.9988, 0.9995, 0.9997, 0.9998, 0.9998, 0.9998, 0.9998, 0.9999, 0.9999, 0.9999, 0.9999, 0.9999, 0.9999, 0.9999, 0.9999]): _vg.add([_i], _w, 'REPLACE')
_vg = ob_circle_001.vertex_groups.new(name='Bone.006')
_vg = ob_circle_001.vertex_groups.new(name='Bone.017')
_vg = ob_circle_001.vertex_groups.new(name='Bone.005')
_vg = ob_circle_001.vertex_groups.new(name='Bone.016')
_vg = ob_circle_001.vertex_groups.new(name='Bone.004')
_vg = ob_circle_001.vertex_groups.new(name='Bone.015')
_vg = ob_circle_001.vertex_groups.new(name='Bone.003')
_vg = ob_circle_001.vertex_groups.new(name='Bone.014')
_vg = ob_circle_001.vertex_groups.new(name='Bone.002')
_vg = ob_circle_001.vertex_groups.new(name='Bone.013')
_vg = ob_circle_001.vertex_groups.new(name='Bone.001')
_vg = ob_circle_001.vertex_groups.new(name='Bone.012')
_m = ob_circle_001.modifiers.new('Armature', 'ARMATURE')
_m.object = ob_armature

# ---- collection membership
col_collection.objects.link(ob_circle)
col_collection.objects.link(ob_armature)
col_collection.objects.link(ob_circle_001)

# ---- scene / render settings (as saved in the file)
scene.frame_start = 1; scene.frame_end = 250; scene.frame_set(1)
scene.render.engine = 'BLENDER_EEVEE_NEXT'
scene.cycles.sampling_pattern = 'TABULATED_SOBOL'
scene.cycles.use_light_tree = False
scene.view_settings.view_transform = 'Filmic'
bpy.context.view_layer.update()

# ---- added for rendering (the .blend has no active camera and no usable light): camera, sun
cam_auto = bpy.data.cameras.new('AutoCamera')
cam_auto.lens = 50.0
cam_auto.sensor_width = 36.0
cam_auto.clip_end = 1178.77
ob_auto_camera = bpy.data.objects.new('AutoCamera', cam_auto)
scene.collection.objects.link(ob_auto_camera)
ob_auto_camera.location = (67.0721, -80.5244, 58.621)
ob_auto_camera.rotation_euler = (1.09748, -7.21219e-08, 0.694738)
scene.camera = ob_auto_camera
light_auto_sun = bpy.data.lights.new('AutoSun', 'SUN')
light_auto_sun.energy = 3.0
light_auto_sun.angle = 0.0523599
ob_auto_sun = bpy.data.objects.new('AutoSun', light_auto_sun)
scene.collection.objects.link(ob_auto_sun)
ob_auto_sun.rotation_euler = (0.872665, 0.174533, 0.523599)
bpy.context.view_layer.update()
